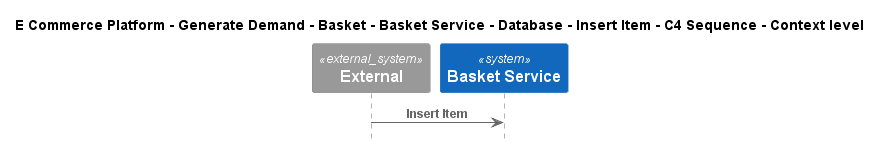

The diagram above was rendered by PlantUML. Its source (embedded in the PNG):
@startuml
!include ..\..\..\..\..\..\..\..\..\.c4s\C4_Sequence.puml

title E Commerce Platform - Generate Demand - Basket - Basket Service - Database - Insert Item - C4 Sequence - Context level

System_Ext(C4InterFlow.SoftwareSystems.ExternalSystem, "External", "")
System(ECommercePlatform.GenerateDemand.Basket.SoftwareSystems.BasketService, "Basket Service", "")

Rel(C4InterFlow.SoftwareSystems.ExternalSystem, ECommercePlatform.GenerateDemand.Basket.SoftwareSystems.BasketService, "Insert Item")


@enduml